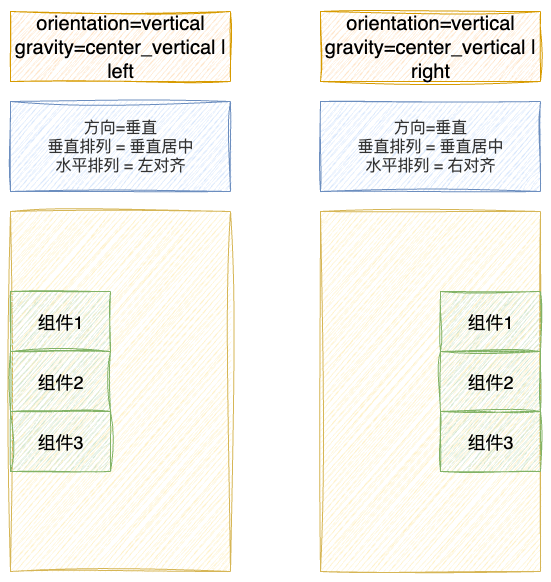

The diagram above was exported from draw.io. Its source (the exported page's mxGraphModel, read from the mxfile embedded in the PNG):
<mxGraphModel dx="946" dy="673" grid="1" gridSize="10" guides="1" tooltips="1" connect="1" arrows="1" fold="1" page="1" pageScale="1" pageWidth="850" pageHeight="1100" math="0" shadow="0">
  <root>
    <mxCell id="0" />
    <mxCell id="1" parent="0" />
    <mxCell id="9QA7iMyOIReIxN0plhOy-1" value="" style="rounded=0;whiteSpace=wrap;html=1;fillColor=#fff2cc;strokeColor=#d6b656;shadow=0;sketch=1;curveFitting=1;jiggle=2;" vertex="1" parent="1">
      <mxGeometry x="360" y="400" width="220" height="360" as="geometry" />
    </mxCell>
    <mxCell id="9QA7iMyOIReIxN0plhOy-2" value="&lt;font style=&quot;font-size: 18px;&quot;&gt;组件1&lt;/font&gt;" style="rounded=0;whiteSpace=wrap;html=1;fillColor=#d5e8d4;strokeColor=#82b366;shadow=0;sketch=1;curveFitting=1;jiggle=2;" vertex="1" parent="1">
      <mxGeometry x="360" y="480" width="100" height="60" as="geometry" />
    </mxCell>
    <mxCell id="9QA7iMyOIReIxN0plhOy-3" value="&lt;font style=&quot;font-size: 18px;&quot;&gt;组件2&lt;/font&gt;" style="rounded=0;whiteSpace=wrap;html=1;fillColor=#d5e8d4;strokeColor=#82b366;shadow=0;sketch=1;curveFitting=1;jiggle=2;" vertex="1" parent="1">
      <mxGeometry x="360" y="540" width="100" height="60" as="geometry" />
    </mxCell>
    <mxCell id="9QA7iMyOIReIxN0plhOy-4" value="&lt;font style=&quot;font-size: 18px;&quot;&gt;组件3&lt;/font&gt;" style="rounded=0;whiteSpace=wrap;html=1;fillColor=#d5e8d4;strokeColor=#82b366;shadow=0;sketch=1;curveFitting=1;jiggle=2;" vertex="1" parent="1">
      <mxGeometry x="360" y="600" width="100" height="60" as="geometry" />
    </mxCell>
    <mxCell id="9QA7iMyOIReIxN0plhOy-5" value="orientation=vertical&lt;div&gt;gravity=center_vertical | left&lt;/div&gt;" style="text;html=1;align=center;verticalAlign=middle;whiteSpace=wrap;rounded=0;fontSize=20;fillColor=#ffe6cc;strokeColor=#d79b00;sketch=1;curveFitting=1;jiggle=2;" vertex="1" parent="1">
      <mxGeometry x="360" y="200" width="220" height="70" as="geometry" />
    </mxCell>
    <mxCell id="9QA7iMyOIReIxN0plhOy-6" value="" style="rounded=0;whiteSpace=wrap;html=1;fillColor=#fff2cc;strokeColor=#d6b656;shadow=0;sketch=1;curveFitting=1;jiggle=2;" vertex="1" parent="1">
      <mxGeometry x="670" y="400" width="220" height="360" as="geometry" />
    </mxCell>
    <mxCell id="9QA7iMyOIReIxN0plhOy-7" value="&lt;font style=&quot;font-size: 18px;&quot;&gt;组件1&lt;/font&gt;" style="rounded=0;whiteSpace=wrap;html=1;fillColor=#d5e8d4;strokeColor=#82b366;shadow=0;sketch=1;curveFitting=1;jiggle=2;" vertex="1" parent="1">
      <mxGeometry x="790" y="480" width="100" height="60" as="geometry" />
    </mxCell>
    <mxCell id="9QA7iMyOIReIxN0plhOy-8" value="&lt;font style=&quot;font-size: 18px;&quot;&gt;组件2&lt;/font&gt;" style="rounded=0;whiteSpace=wrap;html=1;fillColor=#d5e8d4;strokeColor=#82b366;shadow=0;sketch=1;curveFitting=1;jiggle=2;" vertex="1" parent="1">
      <mxGeometry x="790" y="540" width="100" height="60" as="geometry" />
    </mxCell>
    <mxCell id="9QA7iMyOIReIxN0plhOy-9" value="&lt;font style=&quot;font-size: 18px;&quot;&gt;组件3&lt;/font&gt;" style="rounded=0;whiteSpace=wrap;html=1;fillColor=#d5e8d4;strokeColor=#82b366;shadow=0;sketch=1;curveFitting=1;jiggle=2;" vertex="1" parent="1">
      <mxGeometry x="790" y="600" width="100" height="60" as="geometry" />
    </mxCell>
    <mxCell id="9QA7iMyOIReIxN0plhOy-10" value="&lt;font style=&quot;font-size: 16px;&quot;&gt;方向=垂直&lt;/font&gt;&lt;div&gt;&lt;font style=&quot;font-size: 16px;&quot;&gt;垂直排列 = 垂直居中&lt;/font&gt;&lt;div&gt;&lt;font style=&quot;font-size: 16px;&quot;&gt;水平排列 = 左对齐&lt;/font&gt;&lt;/div&gt;&lt;/div&gt;" style="text;html=1;align=center;verticalAlign=middle;whiteSpace=wrap;rounded=0;fillColor=#dae8fc;strokeColor=#6c8ebf;fontColor=#333333;sketch=1;curveFitting=1;jiggle=2;" vertex="1" parent="1">
      <mxGeometry x="360" y="290" width="220" height="90" as="geometry" />
    </mxCell>
    <mxCell id="9QA7iMyOIReIxN0plhOy-11" value="orientation=vertical&lt;div&gt;gravity=center_vertical | right&lt;/div&gt;" style="text;html=1;align=center;verticalAlign=middle;whiteSpace=wrap;rounded=0;fontSize=20;fillColor=#ffe6cc;strokeColor=#d79b00;sketch=1;curveFitting=1;jiggle=2;" vertex="1" parent="1">
      <mxGeometry x="670" y="200" width="220" height="70" as="geometry" />
    </mxCell>
    <mxCell id="9QA7iMyOIReIxN0plhOy-12" value="&lt;font style=&quot;font-size: 16px;&quot;&gt;方向=垂直&lt;/font&gt;&lt;div&gt;&lt;font style=&quot;font-size: 16px;&quot;&gt;垂直排列 =&amp;nbsp;&lt;/font&gt;&lt;span style=&quot;font-size: 16px;&quot;&gt;垂直居中&lt;/span&gt;&lt;div&gt;&lt;font style=&quot;font-size: 16px;&quot;&gt;水平排列 = 右对齐&lt;/font&gt;&lt;/div&gt;&lt;/div&gt;" style="text;html=1;align=center;verticalAlign=middle;whiteSpace=wrap;rounded=0;fillColor=#dae8fc;strokeColor=#6c8ebf;fontColor=#333333;sketch=1;curveFitting=1;jiggle=2;" vertex="1" parent="1">
      <mxGeometry x="670" y="290" width="220" height="90" as="geometry" />
    </mxCell>
  </root>
</mxGraphModel>